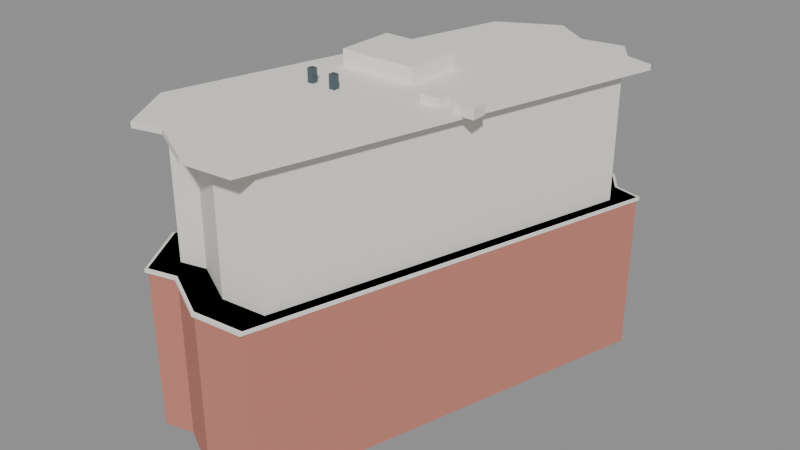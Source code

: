 # Source: mong_man_wai_building.blend  (saved by Blender 5.2.45; exported with 4.5.12 LTS)
import bpy
from mathutils import Matrix  # noqa: F401  (used for matrix-valued properties, if any)

bpy.ops.wm.read_factory_settings(use_empty=True)
scene = bpy.context.scene
scene.name = 'Scene'

# ---- materials (node trees are filled in below, after node groups)
mat_gen_brick = bpy.data.materials.new('GEN_brick')
mat_gen_brick.diffuse_color = (0.565, 0.21, 0.16, 1.0)
mat_gen_upper = bpy.data.materials.new('GEN_upper')
mat_gen_upper.diffuse_color = (0.88, 0.85, 0.79, 1.0)
mat_gen_white = bpy.data.materials.new('GEN_white')
mat_gen_white.diffuse_color = (0.9, 0.87, 0.81, 1.0)
mat_gen_dark = bpy.data.materials.new('GEN_dark')
mat_gen_dark.diffuse_color = (0.08, 0.12, 0.14, 1.0)
mat_gen_glass = bpy.data.materials.new('GEN_glass')
mat_gen_glass.diffuse_color = (0.16, 0.28, 0.32, 1.0)

# ---- material node trees
mat_gen_brick.use_nodes = True; mat_gen_brick.node_tree.nodes.clear()
_N = mat_gen_brick.node_tree.nodes; _L = mat_gen_brick.node_tree.links
n0 = _N.new('ShaderNodeBsdfPrincipled'); n0.name = 'Principled BSDF'; n0.location = (-200, 100)
n0.inputs[0].default_value = (0.565, 0.21, 0.16, 1.0)
n0.inputs[2].default_value = 0.8
n0.inputs[10].default_value = 0.005
n1 = _N.new('ShaderNodeOutputMaterial'); n1.name = 'Material Output'; n1.location = (200, 100)
_L.new(n0.outputs[0], n1.inputs[0])
n1.is_active_output = True
mat_gen_upper.use_nodes = True; mat_gen_upper.node_tree.nodes.clear()
_N = mat_gen_upper.node_tree.nodes; _L = mat_gen_upper.node_tree.links
n0 = _N.new('ShaderNodeBsdfPrincipled'); n0.name = 'Principled BSDF'; n0.location = (-200, 100)
n0.inputs[0].default_value = (0.88, 0.85, 0.79, 1.0)
n0.inputs[2].default_value = 0.6
n0.inputs[10].default_value = 0.005
n1 = _N.new('ShaderNodeOutputMaterial'); n1.name = 'Material Output'; n1.location = (200, 100)
_L.new(n0.outputs[0], n1.inputs[0])
n1.is_active_output = True
mat_gen_white.use_nodes = True; mat_gen_white.node_tree.nodes.clear()
_N = mat_gen_white.node_tree.nodes; _L = mat_gen_white.node_tree.links
n0 = _N.new('ShaderNodeBsdfPrincipled'); n0.name = 'Principled BSDF'; n0.location = (-200, 100)
n0.inputs[0].default_value = (0.9, 0.87, 0.81, 1.0)
n0.inputs[2].default_value = 0.6
n0.inputs[10].default_value = 0.005
n1 = _N.new('ShaderNodeOutputMaterial'); n1.name = 'Material Output'; n1.location = (200, 100)
_L.new(n0.outputs[0], n1.inputs[0])
n1.is_active_output = True
mat_gen_dark.use_nodes = True; mat_gen_dark.node_tree.nodes.clear()
_N = mat_gen_dark.node_tree.nodes; _L = mat_gen_dark.node_tree.links
n0 = _N.new('ShaderNodeBsdfPrincipled'); n0.name = 'Principled BSDF'; n0.location = (-200, 100)
n0.inputs[0].default_value = (0.08, 0.12, 0.14, 1.0)
n0.inputs[1].default_value = 0.4
n0.inputs[2].default_value = 0.25
n0.inputs[10].default_value = 0.005
n1 = _N.new('ShaderNodeOutputMaterial'); n1.name = 'Material Output'; n1.location = (200, 100)
_L.new(n0.outputs[0], n1.inputs[0])
n1.is_active_output = True
mat_gen_glass.use_nodes = True; mat_gen_glass.node_tree.nodes.clear()
_N = mat_gen_glass.node_tree.nodes; _L = mat_gen_glass.node_tree.links
n0 = _N.new('ShaderNodeBsdfPrincipled'); n0.name = 'Principled BSDF'; n0.location = (-200, 100)
n0.inputs[0].default_value = (0.16, 0.28, 0.32, 1.0)
n0.inputs[1].default_value = 0.35
n0.inputs[2].default_value = 0.12
n0.inputs[10].default_value = 0.005
n1 = _N.new('ShaderNodeOutputMaterial'); n1.name = 'Material Output'; n1.location = (200, 100)
_L.new(n0.outputs[0], n1.inputs[0])
n1.is_active_output = True

# ---- meshes
me_mong_man_wai_building_base = bpy.data.meshes.new('Mong Man Wai Building_base')
me_mong_man_wai_building_base.from_pydata([(-10.39, -20.64, 0.0), (-7.45, -19.93, 0.0), (-2.11, -22.75, 0.0), (2.94, -22.32, 0.0), (14.37, 17.91, 0.0), (11.61, 18.6, 0.0), (9.91, 21.02, 0.0), (5.65, 20.31, 0.0), (1.92, 22.9, 0.0), (-4.03, 19.66, 0.0), (-13.68, -14.94, 0.0), (-10.39, -20.64, 16.13), (-7.45, -19.93, 16.13), (-2.11, -22.75, 16.13), (2.94, -22.32, 16.13), (14.37, 17.91, 16.13), (11.61, 18.6, 16.13), (9.91, 21.02, 16.13), (5.65, 20.31, 16.13), (1.92, 22.9, 16.13), (-4.03, 19.66, 16.13), (-13.68, -14.94, 16.13)], [], [(0, 1, 12, 11), (1, 2, 13, 12), (2, 3, 14, 13), (3, 4, 15, 14), (4, 5, 16, 15), (5, 6, 17, 16), (6, 7, 18, 17), (7, 8, 19, 18), (8, 9, 20, 19), (9, 10, 21, 20), (10, 0, 11, 21), (11, 12, 13, 14, 15, 16, 17, 18, 19, 20, 21), (10, 9, 8, 7, 6, 5, 4, 3, 2, 1, 0)])
me_mong_man_wai_building_base.materials.append(mat_gen_brick)
me_mong_man_wai_building_base.update()
me_mong_man_wai_building_upper = bpy.data.meshes.new('Mong Man Wai Building_upper')
me_mong_man_wai_building_upper.from_pydata([(-9.102, -18.15, 16.13), (-6.515, -17.53, 16.13), (-1.815, -20.01, 16.13), (2.629, -19.63, 16.13), (12.69, 15.77, 16.13), (10.26, 16.38, 16.13), (8.762, 18.51, 16.13), (5.013, 17.88, 16.13), (1.731, 20.16, 16.13), (-3.505, 17.31, 16.13), (-12.0, -13.14, 16.13), (-9.102, -18.15, 28.8), (-6.515, -17.53, 28.8), (-1.815, -20.01, 28.8), (2.629, -19.63, 28.8), (12.69, 15.77, 28.8), (10.26, 16.38, 28.8), (8.762, 18.51, 28.8), (5.013, 17.88, 28.8), (1.731, 20.16, 28.8), (-3.505, 17.31, 28.8), (-12.0, -13.14, 28.8)], [], [(0, 1, 12, 11), (1, 2, 13, 12), (2, 3, 14, 13), (3, 4, 15, 14), (4, 5, 16, 15), (5, 6, 17, 16), (6, 7, 18, 17), (7, 8, 19, 18), (8, 9, 20, 19), (9, 10, 21, 20), (10, 0, 11, 21), (11, 12, 13, 14, 15, 16, 17, 18, 19, 20, 21), (10, 9, 8, 7, 6, 5, 4, 3, 2, 1, 0)])
me_mong_man_wai_building_upper.materials.append(mat_gen_upper)
me_mong_man_wai_building_upper.update()
me_mong_man_wai_building_band = bpy.data.meshes.new('Mong Man Wai Building_band')
me_mong_man_wai_building_band.from_pydata([(-10.52, -20.89, 15.78), (-7.544, -20.17, 15.78), (-2.139, -23.02, 15.78), (2.971, -22.59, 15.78), (14.54, 18.12, 15.78), (11.75, 18.82, 15.78), (10.02, 21.27, 15.78), (5.714, 20.55, 15.78), (1.939, 23.17, 15.78), (-4.082, 19.9, 15.78), (-13.85, -15.12, 15.78), (-10.52, -20.89, 16.13), (-7.544, -20.17, 16.13), (-2.139, -23.02, 16.13), (2.971, -22.59, 16.13), (14.54, 18.12, 16.13), (11.75, 18.82, 16.13), (10.02, 21.27, 16.13), (5.714, 20.55, 16.13), (1.939, 23.17, 16.13), (-4.082, 19.9, 16.13), (-13.85, -15.12, 16.13)], [], [(0, 1, 12, 11), (1, 2, 13, 12), (2, 3, 14, 13), (3, 4, 15, 14), (4, 5, 16, 15), (5, 6, 17, 16), (6, 7, 18, 17), (7, 8, 19, 18), (8, 9, 20, 19), (9, 10, 21, 20), (10, 0, 11, 21), (11, 12, 13, 14, 15, 16, 17, 18, 19, 20, 21), (10, 9, 8, 7, 6, 5, 4, 3, 2, 1, 0)])
me_mong_man_wai_building_band.materials.append(mat_gen_white)
me_mong_man_wai_building_band.update()
me_mong_man_wai_building_parapet = bpy.data.meshes.new('Mong Man Wai Building_parapet')
me_mong_man_wai_building_parapet.from_pydata([(-10.39, -20.64, 28.8), (-7.45, -19.93, 28.8), (-2.11, -22.75, 28.8), (2.94, -22.32, 28.8), (14.37, 17.91, 28.8), (11.61, 18.6, 28.8), (9.91, 21.02, 28.8), (5.65, 20.31, 28.8), (1.92, 22.9, 28.8), (-4.03, 19.66, 28.8), (-13.68, -14.94, 28.8), (-10.39, -20.64, 29.35), (-7.45, -19.93, 29.35), (-2.11, -22.75, 29.35), (2.94, -22.32, 29.35), (14.37, 17.91, 29.35), (11.61, 18.6, 29.35), (9.91, 21.02, 29.35), (5.65, 20.31, 29.35), (1.92, 22.9, 29.35), (-4.03, 19.66, 29.35), (-13.68, -14.94, 29.35)], [], [(0, 1, 12, 11), (1, 2, 13, 12), (2, 3, 14, 13), (3, 4, 15, 14), (4, 5, 16, 15), (5, 6, 17, 16), (6, 7, 18, 17), (7, 8, 19, 18), (8, 9, 20, 19), (9, 10, 21, 20), (10, 0, 11, 21), (11, 12, 13, 14, 15, 16, 17, 18, 19, 20, 21), (10, 9, 8, 7, 6, 5, 4, 3, 2, 1, 0)])
me_mong_man_wai_building_parapet.materials.append(mat_gen_white)
me_mong_man_wai_building_parapet.update()
me_cube = bpy.data.meshes.new('Cube')
me_cube.from_pydata([(-0.5, -0.5, -0.5), (-0.5, -0.5, 0.5), (-0.5, 0.5, -0.5), (-0.5, 0.5, 0.5), (0.5, -0.5, -0.5), (0.5, -0.5, 0.5), (0.5, 0.5, -0.5), (0.5, 0.5, 0.5)], [], [(0, 1, 3, 2), (2, 3, 7, 6), (6, 7, 5, 4), (4, 5, 1, 0), (2, 6, 4, 0), (7, 3, 1, 5)])
_uv = me_cube.uv_layers.new(name='UVMap')
_uv.uv.foreach_set('vector', [0.375, 0.0, 0.625, 0.0, 0.625, 0.25, 0.375, 0.25, 0.375, 0.25, 0.625, 0.25, 0.625, 0.5, 0.375, 0.5, 0.375, 0.5, 0.625, 0.5, 0.625, 0.75, 0.375, 0.75, 0.375, 0.75, 0.625, 0.75, 0.625, 1.0, 0.375, 1.0, 0.125, 0.5, 0.375, 0.5, 0.375, 0.75, 0.125, 0.75, 0.625, 0.5, 0.875, 0.5, 0.875, 0.75, 0.625, 0.75])
me_cube.materials.append(mat_gen_white)
me_cube.update()
me_cube_001 = bpy.data.meshes.new('Cube.001')
me_cube_001.from_pydata([(-0.5, -0.5, -0.5), (-0.5, -0.5, 0.5), (-0.5, 0.5, -0.5), (-0.5, 0.5, 0.5), (0.5, -0.5, -0.5), (0.5, -0.5, 0.5), (0.5, 0.5, -0.5), (0.5, 0.5, 0.5)], [], [(0, 1, 3, 2), (2, 3, 7, 6), (6, 7, 5, 4), (4, 5, 1, 0), (2, 6, 4, 0), (7, 3, 1, 5)])
_uv = me_cube_001.uv_layers.new(name='UVMap')
_uv.uv.foreach_set('vector', [0.375, 0.0, 0.625, 0.0, 0.625, 0.25, 0.375, 0.25, 0.375, 0.25, 0.625, 0.25, 0.625, 0.5, 0.375, 0.5, 0.375, 0.5, 0.625, 0.5, 0.625, 0.75, 0.375, 0.75, 0.375, 0.75, 0.625, 0.75, 0.625, 1.0, 0.375, 1.0, 0.125, 0.5, 0.375, 0.5, 0.375, 0.75, 0.125, 0.75, 0.625, 0.5, 0.875, 0.5, 0.875, 0.75, 0.625, 0.75])
me_cube_001.materials.append(mat_gen_white)
me_cube_001.update()
me_cube_002 = bpy.data.meshes.new('Cube.002')
me_cube_002.from_pydata([(-0.5, -0.5, -0.5), (-0.5, -0.5, 0.5), (-0.5, 0.5, -0.5), (-0.5, 0.5, 0.5), (0.5, -0.5, -0.5), (0.5, -0.5, 0.5), (0.5, 0.5, -0.5), (0.5, 0.5, 0.5)], [], [(0, 1, 3, 2), (2, 3, 7, 6), (6, 7, 5, 4), (4, 5, 1, 0), (2, 6, 4, 0), (7, 3, 1, 5)])
_uv = me_cube_002.uv_layers.new(name='UVMap')
_uv.uv.foreach_set('vector', [0.375, 0.0, 0.625, 0.0, 0.625, 0.25, 0.375, 0.25, 0.375, 0.25, 0.625, 0.25, 0.625, 0.5, 0.375, 0.5, 0.375, 0.5, 0.625, 0.5, 0.625, 0.75, 0.375, 0.75, 0.375, 0.75, 0.625, 0.75, 0.625, 1.0, 0.375, 1.0, 0.125, 0.5, 0.375, 0.5, 0.375, 0.75, 0.125, 0.75, 0.625, 0.5, 0.875, 0.5, 0.875, 0.75, 0.625, 0.75])
me_cube_002.materials.append(mat_gen_white)
me_cube_002.update()
me_cube_003 = bpy.data.meshes.new('Cube.003')
me_cube_003.from_pydata([(-0.5, -0.5, -0.5), (-0.5, -0.5, 0.5), (-0.5, 0.5, -0.5), (-0.5, 0.5, 0.5), (0.5, -0.5, -0.5), (0.5, -0.5, 0.5), (0.5, 0.5, -0.5), (0.5, 0.5, 0.5)], [], [(0, 1, 3, 2), (2, 3, 7, 6), (6, 7, 5, 4), (4, 5, 1, 0), (2, 6, 4, 0), (7, 3, 1, 5)])
_uv = me_cube_003.uv_layers.new(name='UVMap')
_uv.uv.foreach_set('vector', [0.375, 0.0, 0.625, 0.0, 0.625, 0.25, 0.375, 0.25, 0.375, 0.25, 0.625, 0.25, 0.625, 0.5, 0.375, 0.5, 0.375, 0.5, 0.625, 0.5, 0.625, 0.75, 0.375, 0.75, 0.375, 0.75, 0.625, 0.75, 0.625, 1.0, 0.375, 1.0, 0.125, 0.5, 0.375, 0.5, 0.375, 0.75, 0.125, 0.75, 0.625, 0.5, 0.875, 0.5, 0.875, 0.75, 0.625, 0.75])
me_cube_003.materials.append(mat_gen_dark)
me_cube_003.update()
me_cube_004 = bpy.data.meshes.new('Cube.004')
me_cube_004.from_pydata([(-0.5, -0.5, -0.5), (-0.5, -0.5, 0.5), (-0.5, 0.5, -0.5), (-0.5, 0.5, 0.5), (0.5, -0.5, -0.5), (0.5, -0.5, 0.5), (0.5, 0.5, -0.5), (0.5, 0.5, 0.5)], [], [(0, 1, 3, 2), (2, 3, 7, 6), (6, 7, 5, 4), (4, 5, 1, 0), (2, 6, 4, 0), (7, 3, 1, 5)])
_uv = me_cube_004.uv_layers.new(name='UVMap')
_uv.uv.foreach_set('vector', [0.375, 0.0, 0.625, 0.0, 0.625, 0.25, 0.375, 0.25, 0.375, 0.25, 0.625, 0.25, 0.625, 0.5, 0.375, 0.5, 0.375, 0.5, 0.625, 0.5, 0.625, 0.75, 0.375, 0.75, 0.375, 0.75, 0.625, 0.75, 0.625, 1.0, 0.375, 1.0, 0.125, 0.5, 0.375, 0.5, 0.375, 0.75, 0.125, 0.75, 0.625, 0.5, 0.875, 0.5, 0.875, 0.75, 0.625, 0.75])
me_cube_004.materials.append(mat_gen_dark)
me_cube_004.update()
me_cube_005 = bpy.data.meshes.new('Cube.005')
me_cube_005.from_pydata([(-0.5, -0.5, -0.5), (-0.5, -0.5, 0.5), (-0.5, 0.5, -0.5), (-0.5, 0.5, 0.5), (0.5, -0.5, -0.5), (0.5, -0.5, 0.5), (0.5, 0.5, -0.5), (0.5, 0.5, 0.5)], [], [(0, 1, 3, 2), (2, 3, 7, 6), (6, 7, 5, 4), (4, 5, 1, 0), (2, 6, 4, 0), (7, 3, 1, 5)])
_uv = me_cube_005.uv_layers.new(name='UVMap')
_uv.uv.foreach_set('vector', [0.375, 0.0, 0.625, 0.0, 0.625, 0.25, 0.375, 0.25, 0.375, 0.25, 0.625, 0.25, 0.625, 0.5, 0.375, 0.5, 0.375, 0.5, 0.625, 0.5, 0.625, 0.75, 0.375, 0.75, 0.375, 0.75, 0.625, 0.75, 0.625, 1.0, 0.375, 1.0, 0.125, 0.5, 0.375, 0.5, 0.375, 0.75, 0.125, 0.75, 0.625, 0.5, 0.875, 0.5, 0.875, 0.75, 0.625, 0.75])
me_cube_005.materials.append(mat_gen_white)
me_cube_005.update()
me_cube_006 = bpy.data.meshes.new('Cube.006')
me_cube_006.from_pydata([(-0.5, -0.5, -0.5), (-0.5, -0.5, 0.5), (-0.5, 0.5, -0.5), (-0.5, 0.5, 0.5), (0.5, -0.5, -0.5), (0.5, -0.5, 0.5), (0.5, 0.5, -0.5), (0.5, 0.5, 0.5)], [], [(0, 1, 3, 2), (2, 3, 7, 6), (6, 7, 5, 4), (4, 5, 1, 0), (2, 6, 4, 0), (7, 3, 1, 5)])
_uv = me_cube_006.uv_layers.new(name='UVMap')
_uv.uv.foreach_set('vector', [0.375, 0.0, 0.625, 0.0, 0.625, 0.25, 0.375, 0.25, 0.375, 0.25, 0.625, 0.25, 0.625, 0.5, 0.375, 0.5, 0.375, 0.5, 0.625, 0.5, 0.625, 0.75, 0.375, 0.75, 0.375, 0.75, 0.625, 0.75, 0.625, 1.0, 0.375, 1.0, 0.125, 0.5, 0.375, 0.5, 0.375, 0.75, 0.125, 0.75, 0.625, 0.5, 0.875, 0.5, 0.875, 0.75, 0.625, 0.75])
me_cube_006.materials.append(mat_gen_glass)
me_cube_006.update()
me_cube_007 = bpy.data.meshes.new('Cube.007')
me_cube_007.from_pydata([(-0.5, -0.5, -0.5), (-0.5, -0.5, 0.5), (-0.5, 0.5, -0.5), (-0.5, 0.5, 0.5), (0.5, -0.5, -0.5), (0.5, -0.5, 0.5), (0.5, 0.5, -0.5), (0.5, 0.5, 0.5)], [], [(0, 1, 3, 2), (2, 3, 7, 6), (6, 7, 5, 4), (4, 5, 1, 0), (2, 6, 4, 0), (7, 3, 1, 5)])
_uv = me_cube_007.uv_layers.new(name='UVMap')
_uv.uv.foreach_set('vector', [0.375, 0.0, 0.625, 0.0, 0.625, 0.25, 0.375, 0.25, 0.375, 0.25, 0.625, 0.25, 0.625, 0.5, 0.375, 0.5, 0.375, 0.5, 0.625, 0.5, 0.625, 0.75, 0.375, 0.75, 0.375, 0.75, 0.625, 0.75, 0.625, 1.0, 0.375, 1.0, 0.125, 0.5, 0.375, 0.5, 0.375, 0.75, 0.125, 0.75, 0.625, 0.5, 0.875, 0.5, 0.875, 0.75, 0.625, 0.75])
me_cube_007.materials.append(mat_gen_white)
me_cube_007.update()
me_cube_008 = bpy.data.meshes.new('Cube.008')
me_cube_008.from_pydata([(-0.5, -0.5, -0.5), (-0.5, -0.5, 0.5), (-0.5, 0.5, -0.5), (-0.5, 0.5, 0.5), (0.5, -0.5, -0.5), (0.5, -0.5, 0.5), (0.5, 0.5, -0.5), (0.5, 0.5, 0.5)], [], [(0, 1, 3, 2), (2, 3, 7, 6), (6, 7, 5, 4), (4, 5, 1, 0), (2, 6, 4, 0), (7, 3, 1, 5)])
_uv = me_cube_008.uv_layers.new(name='UVMap')
_uv.uv.foreach_set('vector', [0.375, 0.0, 0.625, 0.0, 0.625, 0.25, 0.375, 0.25, 0.375, 0.25, 0.625, 0.25, 0.625, 0.5, 0.375, 0.5, 0.375, 0.5, 0.625, 0.5, 0.625, 0.75, 0.375, 0.75, 0.375, 0.75, 0.625, 0.75, 0.625, 1.0, 0.375, 1.0, 0.125, 0.5, 0.375, 0.5, 0.375, 0.75, 0.125, 0.75, 0.625, 0.5, 0.875, 0.5, 0.875, 0.75, 0.625, 0.75])
me_cube_008.materials.append(mat_gen_white)
me_cube_008.update()
me_cube_009 = bpy.data.meshes.new('Cube.009')
me_cube_009.from_pydata([(-0.5, -0.5, -0.5), (-0.5, -0.5, 0.5), (-0.5, 0.5, -0.5), (-0.5, 0.5, 0.5), (0.5, -0.5, -0.5), (0.5, -0.5, 0.5), (0.5, 0.5, -0.5), (0.5, 0.5, 0.5)], [], [(0, 1, 3, 2), (2, 3, 7, 6), (6, 7, 5, 4), (4, 5, 1, 0), (2, 6, 4, 0), (7, 3, 1, 5)])
_uv = me_cube_009.uv_layers.new(name='UVMap')
_uv.uv.foreach_set('vector', [0.375, 0.0, 0.625, 0.0, 0.625, 0.25, 0.375, 0.25, 0.375, 0.25, 0.625, 0.25, 0.625, 0.5, 0.375, 0.5, 0.375, 0.5, 0.625, 0.5, 0.625, 0.75, 0.375, 0.75, 0.375, 0.75, 0.625, 0.75, 0.625, 1.0, 0.375, 1.0, 0.125, 0.5, 0.375, 0.5, 0.375, 0.75, 0.125, 0.75, 0.625, 0.5, 0.875, 0.5, 0.875, 0.75, 0.625, 0.75])
me_cube_009.materials.append(mat_gen_white)
me_cube_009.update()

# ---- objects
ob_mong_man_wai_building_base = bpy.data.objects.new('Mong Man Wai Building_base', me_mong_man_wai_building_base)
ob_mong_man_wai_building_upper = bpy.data.objects.new('Mong Man Wai Building_upper', me_mong_man_wai_building_upper)
ob_mong_man_wai_building_band = bpy.data.objects.new('Mong Man Wai Building_band', me_mong_man_wai_building_band)
ob_mong_man_wai_building_parapet = bpy.data.objects.new('Mong Man Wai Building_parapet', me_mong_man_wai_building_parapet)
ob_mong_man_wai_building_roof_plant = bpy.data.objects.new('Mong Man Wai Building_roof_plant', me_cube)
ob_mong_man_wai_building_ac_0 = bpy.data.objects.new('Mong Man Wai Building_ac_0', me_cube_001)
ob_mong_man_wai_building_ac_1 = bpy.data.objects.new('Mong Man Wai Building_ac_1', me_cube_002)
ob_mong_man_wai_building_vent_0 = bpy.data.objects.new('Mong Man Wai Building_vent_0', me_cube_003)
ob_mong_man_wai_building_vent_1 = bpy.data.objects.new('Mong Man Wai Building_vent_1', me_cube_004)
ob_mong_man_wai_building_canopy = bpy.data.objects.new('Mong Man Wai Building_canopy', me_cube_005)
ob_mong_man_wai_building_door = bpy.data.objects.new('Mong Man Wai Building_door', me_cube_006)
ob_mong_man_wai_building_mullion_0 = bpy.data.objects.new('Mong Man Wai Building_mullion_0', me_cube_007)
ob_mong_man_wai_building_mullion_1 = bpy.data.objects.new('Mong Man Wai Building_mullion_1', me_cube_008)
ob_mong_man_wai_building_mullion_2 = bpy.data.objects.new('Mong Man Wai Building_mullion_2', me_cube_009)

# ---- transforms, parenting, visibility, modifiers, constraints
ob_mong_man_wai_building_base.location = (0.0, 0.0, 0.0)
ob_mong_man_wai_building_upper.location = (0.0, 0.0, 0.0)
ob_mong_man_wai_building_band.location = (0.0, 0.0, 0.0)
ob_mong_man_wai_building_parapet.location = (0.0, 0.0, 0.0)
ob_mong_man_wai_building_roof_plant.location = (-2.655, 3.075, 30.0)
ob_mong_man_wai_building_roof_plant.scale = (8.0, 6.0, 1.8)
ob_mong_man_wai_building_ac_0.location = (5.345, -1.925, 29.6)
ob_mong_man_wai_building_ac_0.scale = (2.0, 1.5, 1.0)
ob_mong_man_wai_building_ac_1.location = (8.845, -1.925, 29.6)
ob_mong_man_wai_building_ac_1.scale = (2.0, 1.5, 1.0)
ob_mong_man_wai_building_vent_0.location = (-5.655, -4.925, 29.8)
ob_mong_man_wai_building_vent_0.scale = (0.6, 0.6, 1.8)
ob_mong_man_wai_building_vent_1.location = (-3.155, -4.925, 29.8)
ob_mong_man_wai_building_vent_1.scale = (0.6, 0.6, 1.8)
ob_mong_man_wai_building_canopy.location = (-10.97, 2.951, 3.4)
ob_mong_man_wai_building_canopy.rotation_euler = (0.0, 0.0, -1.843)
ob_mong_man_wai_building_canopy.scale = (16.0, 3.2, 0.3)
ob_mong_man_wai_building_door.location = (-9.722, 2.602, 1.5)
ob_mong_man_wai_building_door.rotation_euler = (0.0, 0.0, -1.843)
ob_mong_man_wai_building_door.scale = (8.8, 0.5, 3.0)
ob_mong_man_wai_building_mullion_0.location = (-9.445, 8.061, 1.5)
ob_mong_man_wai_building_mullion_0.rotation_euler = (0.0, 0.0, -1.843)
ob_mong_man_wai_building_mullion_0.scale = (0.12, 0.15, 3.0)
ob_mong_man_wai_building_mullion_1.location = (-10.88, 2.924, 1.5)
ob_mong_man_wai_building_mullion_1.rotation_euler = (0.0, 0.0, -1.843)
ob_mong_man_wai_building_mullion_1.scale = (0.12, 0.15, 3.0)
ob_mong_man_wai_building_mullion_2.location = (-12.31, -2.213, 1.5)
ob_mong_man_wai_building_mullion_2.rotation_euler = (0.0, 0.0, -1.843)
ob_mong_man_wai_building_mullion_2.scale = (0.12, 0.15, 3.0)

# ---- collection membership
scene.collection.objects.link(ob_mong_man_wai_building_base)
scene.collection.objects.link(ob_mong_man_wai_building_upper)
scene.collection.objects.link(ob_mong_man_wai_building_band)
scene.collection.objects.link(ob_mong_man_wai_building_parapet)
scene.collection.objects.link(ob_mong_man_wai_building_roof_plant)
scene.collection.objects.link(ob_mong_man_wai_building_ac_0)
scene.collection.objects.link(ob_mong_man_wai_building_ac_1)
scene.collection.objects.link(ob_mong_man_wai_building_vent_0)
scene.collection.objects.link(ob_mong_man_wai_building_vent_1)
scene.collection.objects.link(ob_mong_man_wai_building_canopy)
scene.collection.objects.link(ob_mong_man_wai_building_door)
scene.collection.objects.link(ob_mong_man_wai_building_mullion_0)
scene.collection.objects.link(ob_mong_man_wai_building_mullion_1)
scene.collection.objects.link(ob_mong_man_wai_building_mullion_2)

# ---- scene / render settings (as saved in the file)
scene.frame_start = 1; scene.frame_end = 250; scene.frame_set(1)
scene.render.engine = 'BLENDER_EEVEE_NEXT'
scene.render.bake_bias = 0.0
scene.render.bake_samples = 0
scene.render.compositor_device = 'GPU'
scene.eevee.use_volume_custom_range = False
scene.eevee.fast_gi_thickness_near = 0.1
scene.eevee.fast_gi_thickness_far = 0.0
scene.eevee.ray_tracing_options.screen_trace_thickness = 0.1
bpy.context.view_layer.update()

# ---- added for rendering (the .blend has no active camera and no usable light): camera, sun + grey world if the file has none
cam_auto = bpy.data.cameras.new('AutoCamera')
cam_auto.lens = 50.0
cam_auto.sensor_width = 36.0
cam_auto.clip_end = 1019.47
ob_auto_camera = bpy.data.objects.new('AutoCamera', cam_auto)
scene.collection.objects.link(ob_auto_camera)
ob_auto_camera.location = (58.0263, -69.6323, 61.9216)
ob_auto_camera.rotation_euler = (1.09748, -7.21219e-08, 0.694738)
scene.camera = ob_auto_camera
light_auto_sun = bpy.data.lights.new('AutoSun', 'SUN')
light_auto_sun.energy = 3.0
light_auto_sun.angle = 0.0523599
ob_auto_sun = bpy.data.objects.new('AutoSun', light_auto_sun)
scene.collection.objects.link(ob_auto_sun)
ob_auto_sun.rotation_euler = (0.872665, 0.174533, 0.523599)
if scene.world is None:
    world_auto = bpy.data.worlds.new('AutoWorld')
    world_auto.color = (0.3, 0.3, 0.3)
    scene.world = world_auto
bpy.context.view_layer.update()

